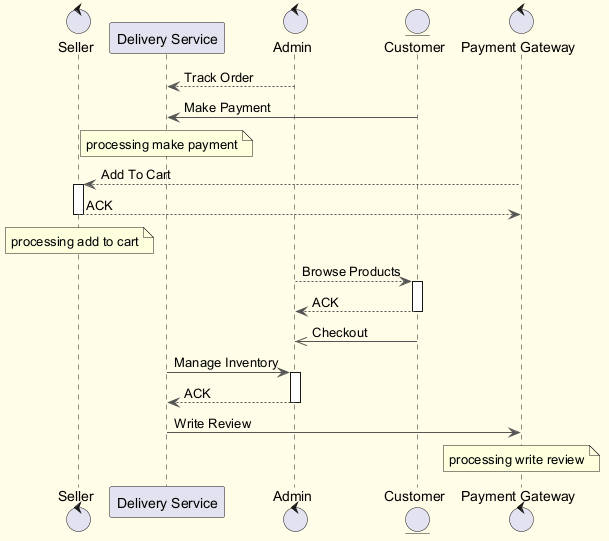

The diagram above was rendered by PlantUML. Its source (embedded in the PNG):
@startuml
skinparam backgroundColor #FFFDE7
skinparam classBackgroundColor #FFF9C4
skinparam classBorderColor #F57F17
skinparam ArrowColor #555555
control "Seller" as S
participant "Delivery Service" as DS
control "Admin" as A
entity "Customer" as C
control "Payment Gateway" as PG
A --> DS : Track Order
C -> DS : Make Payment
note over DS : processing make payment
PG --> S : Add To Cart
activate S
S --> PG : ACK
deactivate S
note over S : processing add to cart
A --> C : Browse Products
activate C
C --> A : ACK
deactivate C
C ->> A : Checkout
DS -> A : Manage Inventory
activate A
A --> DS : ACK
deactivate A
DS -> PG : Write Review
note over PG : processing write review
@enduml